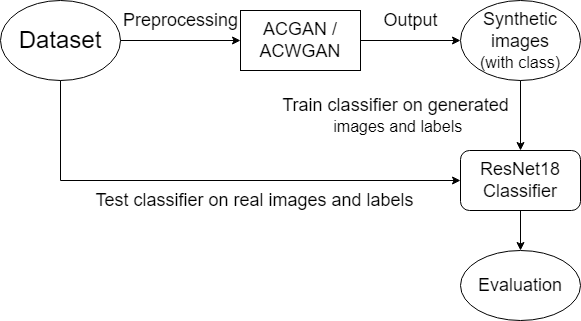

The diagram above was exported from draw.io. Its source (the exported page's mxGraphModel, read from the mxfile embedded in the PNG):
<mxGraphModel dx="1138" dy="1098" grid="1" gridSize="10" guides="1" tooltips="1" connect="1" arrows="1" fold="1" page="1" pageScale="1" pageWidth="827" pageHeight="1169" math="0" shadow="0">
  <root>
    <mxCell id="0" />
    <mxCell id="1" parent="0" />
    <mxCell id="2" value="&lt;font style=&quot;font-size: 18px;&quot;&gt;ACGAN / ACWGAN&lt;/font&gt;" style="rounded=0;whiteSpace=wrap;html=1;" vertex="1" parent="1">
      <mxGeometry x="400" y="540" width="120" height="60" as="geometry" />
    </mxCell>
    <mxCell id="3" value="&lt;font style=&quot;font-size: 24px;&quot;&gt;Dataset&lt;/font&gt;" style="ellipse;whiteSpace=wrap;html=1;" vertex="1" parent="1">
      <mxGeometry x="160" y="530" width="120" height="80" as="geometry" />
    </mxCell>
    <mxCell id="4" value="&lt;font style=&quot;font-size: 18px;&quot;&gt;Synthetic images&lt;/font&gt;&lt;div&gt;&lt;font size=&quot;3&quot;&gt;(with class)&lt;/font&gt;&lt;/div&gt;" style="ellipse;whiteSpace=wrap;html=1;" vertex="1" parent="1">
      <mxGeometry x="620" y="530" width="120" height="80" as="geometry" />
    </mxCell>
    <mxCell id="5" value="&lt;font style=&quot;font-size: 18px;&quot;&gt;ResNet18 Classifier&lt;/font&gt;" style="rounded=1;whiteSpace=wrap;html=1;" vertex="1" parent="1">
      <mxGeometry x="620" y="680" width="120" height="60" as="geometry" />
    </mxCell>
    <mxCell id="6" value="" style="endArrow=classic;html=1;rounded=0;exitX=1;exitY=0.5;exitDx=0;exitDy=0;entryX=0;entryY=0.5;entryDx=0;entryDy=0;" edge="1" source="3" target="2" parent="1">
      <mxGeometry width="50" height="50" relative="1" as="geometry">
        <mxPoint x="390" y="790" as="sourcePoint" />
        <mxPoint x="440" y="740" as="targetPoint" />
      </mxGeometry>
    </mxCell>
    <mxCell id="7" value="" style="endArrow=classic;html=1;rounded=0;entryX=0;entryY=0.5;entryDx=0;entryDy=0;exitX=1;exitY=0.5;exitDx=0;exitDy=0;" edge="1" source="2" target="4" parent="1">
      <mxGeometry width="50" height="50" relative="1" as="geometry">
        <mxPoint x="390" y="790" as="sourcePoint" />
        <mxPoint x="440" y="740" as="targetPoint" />
      </mxGeometry>
    </mxCell>
    <mxCell id="8" value="" style="endArrow=classic;html=1;rounded=0;entryX=0.5;entryY=0;entryDx=0;entryDy=0;exitX=0.5;exitY=1;exitDx=0;exitDy=0;" edge="1" source="4" target="5" parent="1">
      <mxGeometry width="50" height="50" relative="1" as="geometry">
        <mxPoint x="390" y="790" as="sourcePoint" />
        <mxPoint x="440" y="740" as="targetPoint" />
      </mxGeometry>
    </mxCell>
    <mxCell id="9" value="" style="endArrow=classic;html=1;rounded=0;entryX=0;entryY=0.5;entryDx=0;entryDy=0;exitX=0.5;exitY=1;exitDx=0;exitDy=0;" edge="1" source="3" target="5" parent="1">
      <mxGeometry width="50" height="50" relative="1" as="geometry">
        <mxPoint x="390" y="790" as="sourcePoint" />
        <mxPoint x="440" y="740" as="targetPoint" />
        <Array as="points">
          <mxPoint x="220" y="710" />
        </Array>
      </mxGeometry>
    </mxCell>
    <mxCell id="10" value="&lt;font style=&quot;font-size: 18px;&quot;&gt;Evaluation&lt;/font&gt;" style="ellipse;whiteSpace=wrap;html=1;" vertex="1" parent="1">
      <mxGeometry x="620" y="780" width="120" height="70" as="geometry" />
    </mxCell>
    <mxCell id="11" value="" style="endArrow=classic;html=1;rounded=0;exitX=0.5;exitY=1;exitDx=0;exitDy=0;entryX=0.5;entryY=0;entryDx=0;entryDy=0;" edge="1" source="5" target="10" parent="1">
      <mxGeometry width="50" height="50" relative="1" as="geometry">
        <mxPoint x="890" y="790" as="sourcePoint" />
        <mxPoint x="940" y="740" as="targetPoint" />
      </mxGeometry>
    </mxCell>
    <mxCell id="12" value="&lt;font style=&quot;font-size: 18px;&quot;&gt;Output&lt;/font&gt;" style="text;html=1;align=center;verticalAlign=middle;resizable=0;points=[];autosize=1;strokeColor=none;fillColor=none;" vertex="1" parent="1">
      <mxGeometry x="530" y="530" width="80" height="40" as="geometry" />
    </mxCell>
    <mxCell id="13" value="&lt;font style=&quot;font-size: 18px;&quot;&gt;Test classifier on real images and labels&lt;/font&gt;" style="text;html=1;align=center;verticalAlign=middle;resizable=0;points=[];autosize=1;strokeColor=none;fillColor=none;" vertex="1" parent="1">
      <mxGeometry x="244" y="710" width="340" height="40" as="geometry" />
    </mxCell>
    <mxCell id="14" value="&lt;font style=&quot;font-size: 18px;&quot;&gt;Train classifier on generated&lt;/font&gt;&lt;div&gt;&lt;font size=&quot;3&quot;&gt;&amp;nbsp;images and labels&lt;/font&gt;&lt;/div&gt;" style="text;html=1;align=center;verticalAlign=middle;resizable=0;points=[];autosize=1;strokeColor=none;fillColor=none;" vertex="1" parent="1">
      <mxGeometry x="430" y="620" width="250" height="50" as="geometry" />
    </mxCell>
    <mxCell id="15" value="&lt;font style=&quot;font-size: 18px;&quot;&gt;Preprocessing&lt;/font&gt;" style="text;html=1;align=center;verticalAlign=middle;resizable=0;points=[];autosize=1;strokeColor=none;fillColor=none;" vertex="1" parent="1">
      <mxGeometry x="270" y="530" width="140" height="40" as="geometry" />
    </mxCell>
  </root>
</mxGraphModel>